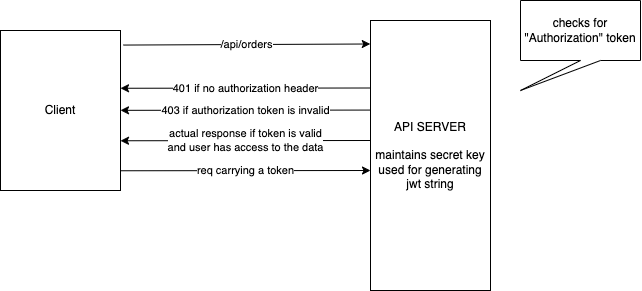

The diagram above was exported from draw.io. Its source (the exported page's mxGraphModel, read from the mxfile embedded in the PNG):
<mxGraphModel dx="827" dy="520" grid="1" gridSize="10" guides="1" tooltips="1" connect="1" arrows="1" fold="1" page="1" pageScale="1" pageWidth="827" pageHeight="1169" math="0" shadow="0">
  <root>
    <mxCell id="0" />
    <mxCell id="1" parent="0" />
    <mxCell id="4" value="/api/orders" style="edgeStyle=none;html=1;exitX=1.023;exitY=0.091;exitDx=0;exitDy=0;entryX=-0.002;entryY=0.087;entryDx=0;entryDy=0;entryPerimeter=0;exitPerimeter=0;" edge="1" parent="1" source="2" target="3">
      <mxGeometry relative="1" as="geometry" />
    </mxCell>
    <mxCell id="2" value="Client" style="rounded=0;whiteSpace=wrap;html=1;" vertex="1" parent="1">
      <mxGeometry x="80" y="90" width="120" height="160" as="geometry" />
    </mxCell>
    <mxCell id="6" value="401 if no authorization header" style="edgeStyle=none;html=1;exitX=0;exitY=0.25;exitDx=0;exitDy=0;entryX=1;entryY=0.361;entryDx=0;entryDy=0;entryPerimeter=0;" edge="1" parent="1" source="3" target="2">
      <mxGeometry relative="1" as="geometry" />
    </mxCell>
    <mxCell id="3" value="API SERVER&lt;br&gt;&lt;br&gt;maintains secret key used for generating jwt string" style="rounded=0;whiteSpace=wrap;html=1;" vertex="1" parent="1">
      <mxGeometry x="450" y="80" width="120" height="270" as="geometry" />
    </mxCell>
    <mxCell id="5" value="checks for &quot;Authorization&quot; token" style="shape=callout;whiteSpace=wrap;html=1;perimeter=calloutPerimeter;position2=0;" vertex="1" parent="1">
      <mxGeometry x="600" y="60" width="120" height="90" as="geometry" />
    </mxCell>
    <mxCell id="7" value="403 if authorization token is invalid" style="edgeStyle=none;html=1;exitX=0;exitY=0.25;exitDx=0;exitDy=0;entryX=1;entryY=0.361;entryDx=0;entryDy=0;entryPerimeter=0;" edge="1" parent="1">
      <mxGeometry relative="1" as="geometry">
        <mxPoint x="450" y="169.57" as="sourcePoint" />
        <mxPoint x="200" y="169.82999999999998" as="targetPoint" />
      </mxGeometry>
    </mxCell>
    <mxCell id="9" value="actual response if token is valid&lt;br&gt;and user has access to the data" style="edgeStyle=none;html=1;exitX=0;exitY=0.25;exitDx=0;exitDy=0;entryX=1;entryY=0.361;entryDx=0;entryDy=0;entryPerimeter=0;" edge="1" parent="1">
      <mxGeometry relative="1" as="geometry">
        <mxPoint x="450" y="199.99999999999994" as="sourcePoint" />
        <mxPoint x="200" y="200.25999999999993" as="targetPoint" />
      </mxGeometry>
    </mxCell>
    <mxCell id="11" value="req carrying a token" style="edgeStyle=none;html=1;exitX=0;exitY=0.25;exitDx=0;exitDy=0;entryX=1;entryY=0.361;entryDx=0;entryDy=0;entryPerimeter=0;startArrow=classic;startFill=1;endArrow=none;endFill=0;" edge="1" parent="1">
      <mxGeometry relative="1" as="geometry">
        <mxPoint x="450" y="230" as="sourcePoint" />
        <mxPoint x="200" y="230.26" as="targetPoint" />
      </mxGeometry>
    </mxCell>
  </root>
</mxGraphModel>